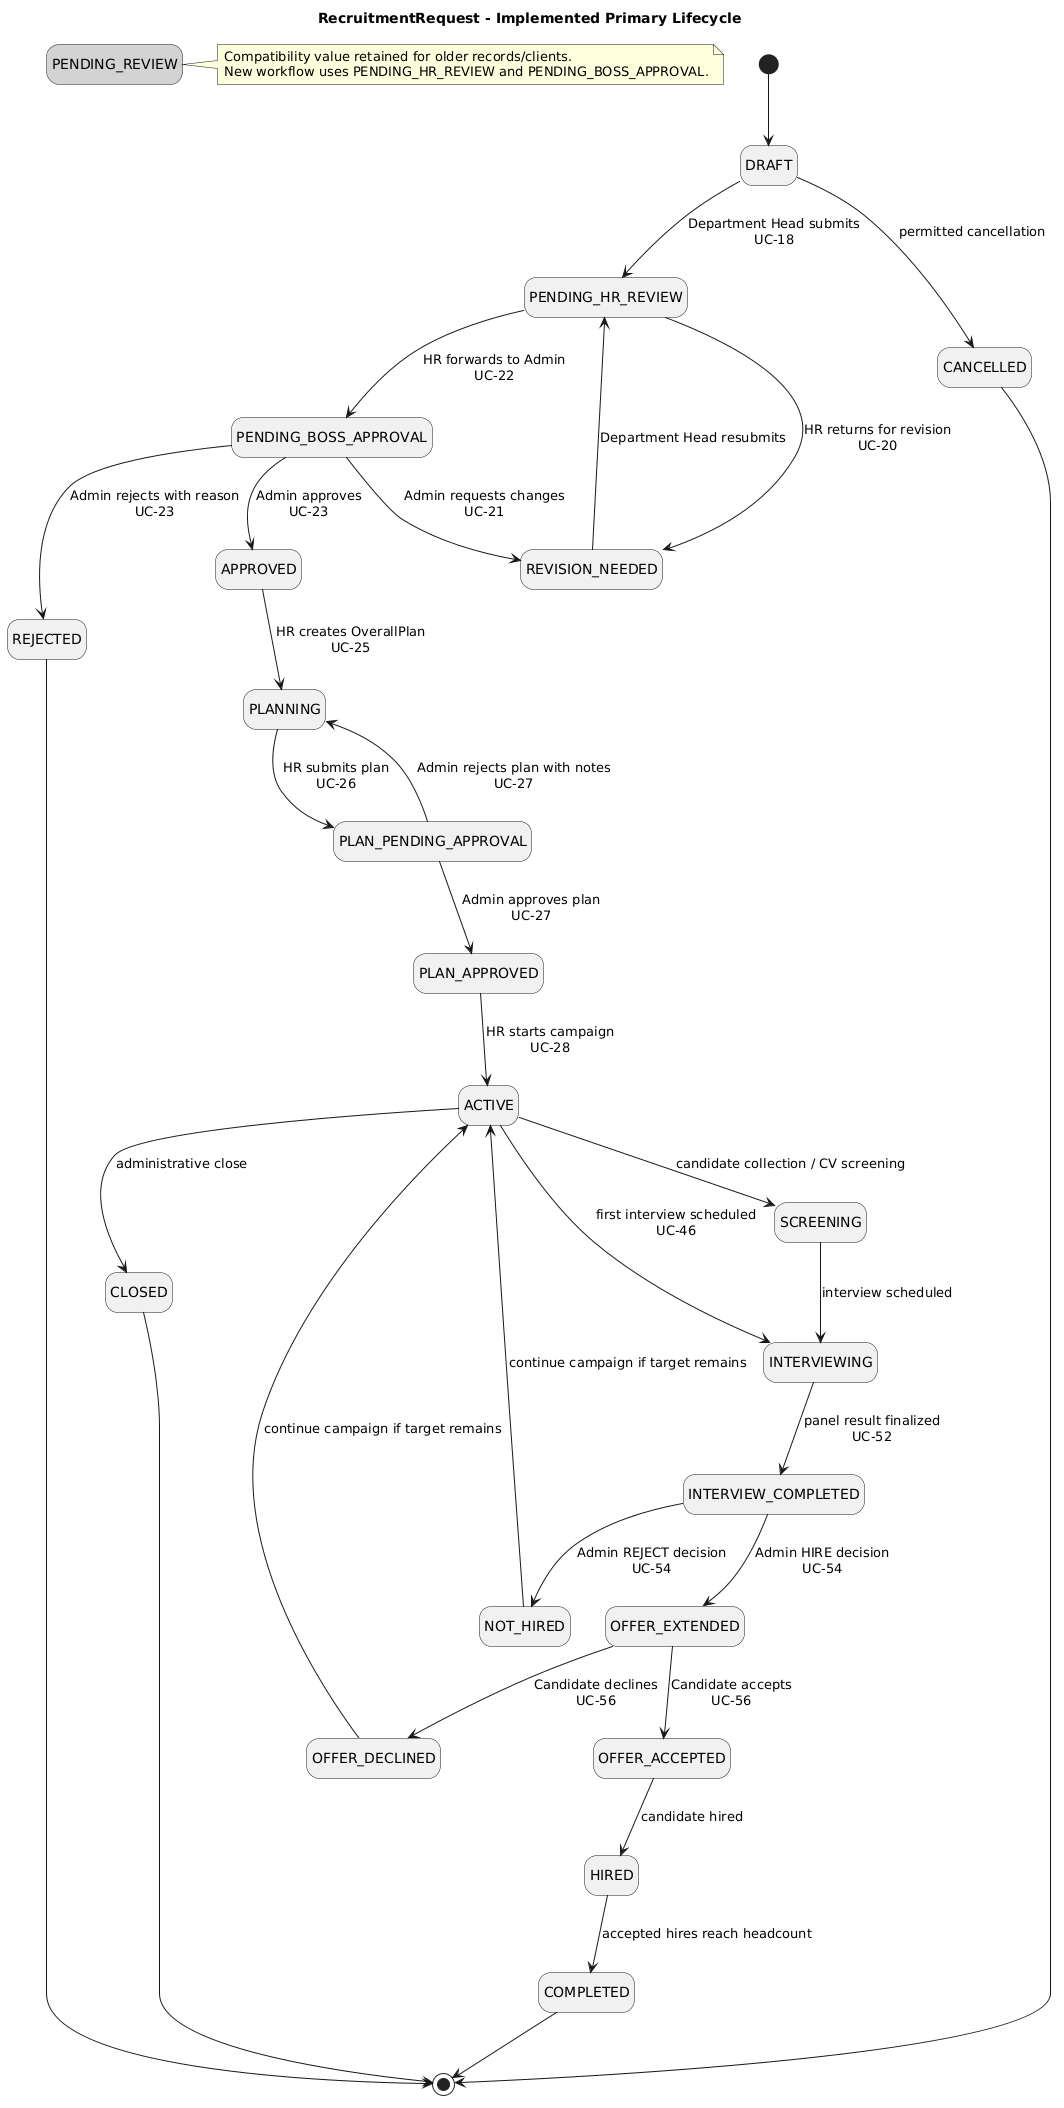

The diagram above was rendered by PlantUML. Its source (embedded in the PNG):
@startuml
title RecruitmentRequest - Implemented Primary Lifecycle
hide empty description
skinparam shadowing false
skinparam defaultFontName Arial

[*] --> DRAFT
DRAFT --> PENDING_HR_REVIEW : Department Head submits\nUC-18
REVISION_NEEDED --> PENDING_HR_REVIEW : Department Head resubmits

PENDING_HR_REVIEW --> REVISION_NEEDED : HR returns for revision\nUC-20
PENDING_HR_REVIEW --> PENDING_BOSS_APPROVAL : HR forwards to Admin\nUC-22
PENDING_BOSS_APPROVAL --> REVISION_NEEDED : Admin requests changes\nUC-21
PENDING_BOSS_APPROVAL --> APPROVED : Admin approves\nUC-23
PENDING_BOSS_APPROVAL --> REJECTED : Admin rejects with reason\nUC-23

APPROVED --> PLANNING : HR creates OverallPlan\nUC-25
PLANNING --> PLAN_PENDING_APPROVAL : HR submits plan\nUC-26
PLAN_PENDING_APPROVAL --> PLANNING : Admin rejects plan with notes\nUC-27
PLAN_PENDING_APPROVAL --> PLAN_APPROVED : Admin approves plan\nUC-27
PLAN_APPROVED --> ACTIVE : HR starts campaign\nUC-28

ACTIVE --> SCREENING : candidate collection / CV screening
ACTIVE --> INTERVIEWING : first interview scheduled\nUC-46
SCREENING --> INTERVIEWING : interview scheduled
INTERVIEWING --> INTERVIEW_COMPLETED : panel result finalized\nUC-52
INTERVIEW_COMPLETED --> OFFER_EXTENDED : Admin HIRE decision\nUC-54
INTERVIEW_COMPLETED --> NOT_HIRED : Admin REJECT decision\nUC-54

OFFER_EXTENDED --> OFFER_ACCEPTED : Candidate accepts\nUC-56
OFFER_EXTENDED --> OFFER_DECLINED : Candidate declines\nUC-56
OFFER_ACCEPTED --> HIRED : candidate hired
HIRED --> COMPLETED : accepted hires reach headcount
OFFER_DECLINED --> ACTIVE : continue campaign if target remains
NOT_HIRED --> ACTIVE : continue campaign if target remains

DRAFT --> CANCELLED : permitted cancellation
ACTIVE --> CLOSED : administrative close
REJECTED --> [*]
COMPLETED --> [*]
CLOSED --> [*]
CANCELLED --> [*]

state PENDING_REVIEW #lightgray
note right of PENDING_REVIEW
Compatibility value retained for older records/clients.
New workflow uses PENDING_HR_REVIEW and PENDING_BOSS_APPROVAL.
end note
@enduml